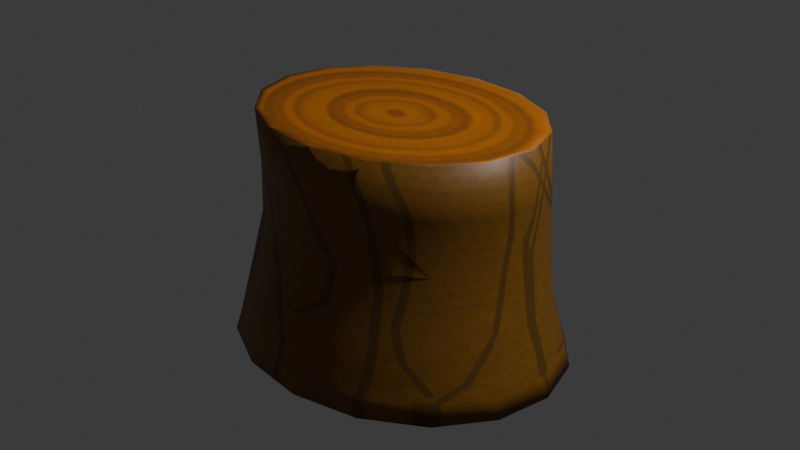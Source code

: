 # Source: Ceppo.blend  (saved by Blender 4.3.34; exported with 4.5.12 LTS)
import bpy
from mathutils import Matrix  # noqa: F401  (used for matrix-valued properties, if any)

bpy.ops.wm.read_factory_settings(use_empty=True)
scene = bpy.context.scene
scene.name = 'Scene'

# ---- collections
col_collection = bpy.data.collections.new('Collection'); scene.collection.children.link(col_collection)

# ---- images (referenced by path relative to the original .blend; pixels are not part of the script)
import os
ASSET_DIR = os.environ.get("B2B_ASSET_DIR", "")  # directory of the original .blend (textures are referenced by path, not embedded)
HERE = os.path.dirname(os.path.abspath(__file__))  # packed textures are extracted next to this script under _unpacked/

def load_image(name, relpath, width, height, colorspace="sRGB"):
    """Load a texture the original file referenced (path relative to the .blend, or extracted next to this script)."""
    p = next((c for c in (os.path.join(HERE, relpath), os.path.join(ASSET_DIR, relpath)) if relpath and os.path.exists(c)), "")
    if p:
        img = bpy.data.images.load(p, check_existing=True)
        img.name = name
    else:  # same state as the original file: an image datablock whose file is absent (Cycles renders it pink)
        img = bpy.data.images.new(name, width, height)
        img.source = "FILE"
        img.filepath = "//" + (relpath or name)
    img.colorspace_settings.name = colorspace
    return img
img_cylinder_base_color = load_image('Cylinder Base Color', '_unpacked/Cylinder_Base_Color.9816d497.png', 1024, 1024, 'sRGB')

# ---- materials (node trees are filled in below, after node groups)
mat_material_001 = bpy.data.materials.new('Material.001')

# ---- material node trees
mat_material_001.use_nodes = True; mat_material_001.node_tree.nodes.clear()
_N = mat_material_001.node_tree.nodes; _L = mat_material_001.node_tree.links
n0 = _N.new('ShaderNodeBsdfPrincipled'); n0.name = 'Principled BSDF'; n0.location = (10, 300)
n1 = _N.new('ShaderNodeOutputMaterial'); n1.name = 'Material Output'; n1.location = (300, 300)
n2 = _N.new('ShaderNodeTexImage'); n2.name = 'Image Texture'; n2.location = (-280, 257)
n2.image = img_cylinder_base_color
_L.new(n0.outputs[0], n1.inputs[0])
_L.new(n2.outputs[0], n0.inputs[0])
n1.is_active_output = True

# ---- world
world_world = bpy.data.worlds.new('World'); scene.world = world_world
world_world.use_nodes = True; world_world.node_tree.nodes.clear()
_N = world_world.node_tree.nodes; _L = world_world.node_tree.links
n0 = _N.new('ShaderNodeOutputWorld'); n0.name = 'World Output'; n0.location = (300, 300)
n1 = _N.new('ShaderNodeBackground'); n1.name = 'Background'; n1.location = (10, 300)
n1.inputs[0].default_value = (0.05088, 0.05088, 0.05088, 1.0)
_L.new(n1.outputs[0], n0.inputs[0])
n0.is_active_output = True
world_world.color = (0.05088, 0.05088, 0.05088)
world_world.sun_shadow_jitter_overblur = 0.0

# ---- lights
light_light = bpy.data.lights.new('Light', 'POINT')
light_light.energy = 1000.0
light_light.shadow_soft_size = 0.1

# ---- meshes
me_cylinder = bpy.data.meshes.new('Cylinder')
me_cylinder.from_pydata([(-0.08775, 0.9378, 0.9937), (0.3462, 0.8353, 0.9924), (0.7272, 0.6055, 0.9911), (0.9973, 0.2834, 0.9899), (1.115, -0.08186, 0.9892), (1.063, -0.4347, 0.9889), (0.8492, -0.7215, 0.9892), (0.5055, -0.8985, 0.9899), (0.08471, -0.9388, 0.9911), (-0.3492, -0.8363, 0.9924), (-0.7303, -0.6065, 0.9938), (-1.0, -0.2844, 0.9949), (-1.118, 0.08087, 0.9957), (-1.066, 0.4338, 0.9959), (-0.8522, 0.7205, 0.9957), (-0.5086, 0.8975, 0.9949), (0.3651, 0.8807, 0.9924), (-0.09244, 0.9889, 0.9938), (0.7669, 0.6384, 0.991), (1.052, 0.2989, 0.9898), (1.176, -0.08628, 0.989), (1.121, -0.4584, 0.9887), (0.8954, -0.7607, 0.989), (0.5331, -0.9474, 0.9898), (0.0894, -0.9898, 0.991), (-0.3682, -0.8817, 0.9924), (-0.7699, -0.6394, 0.9939), (-1.055, -0.2998, 0.9951), (-1.179, 0.08529, 0.9958), (-1.124, 0.4574, 0.9961), (-0.8985, 0.7597, 0.9958), (-0.5361, 0.9464, 0.995), (-0.08754, 1.197, -0.982), (0.4482, 1.073, -0.9848), (0.9159, 0.7864, -0.9876), (1.244, 0.3797, -0.99), (1.384, -0.08484, -0.9916), (1.313, -0.5366, -0.9922), (1.042, -0.9068, -0.9916), (0.613, -1.139, -0.99), (0.09091, -1.198, -0.9876), (-0.4448, -1.075, -0.9847), (-0.9126, -0.7877, -0.9819), (-1.241, -0.381, -0.9795), (-1.38, 0.08354, -0.9779), (-1.309, 0.5353, -0.9774), (-1.039, 0.9055, -0.9779), (-0.6097, 1.138, -0.9796), (-0.08238, 1.097, -0.4974), (-0.06624, 1.11, 0.01738), (-0.06993, 1.006, 0.5102), (0.3876, 0.8983, 0.5088), (0.3944, 1.004, 0.01494), (0.4085, 0.9843, -0.5), (0.7894, 0.656, 0.5074), (0.7966, 0.7574, 0.0125), (0.8371, 0.7214, -0.5026), (1.074, 0.3164, 0.5062), (1.079, 0.4077, 0.01044), (1.138, 0.3488, -0.5048), (1.199, -0.06872, 0.5054), (1.199, 0.008257, 0.009075), (1.266, -0.0769, -0.5063), (1.144, -0.4408, 0.5051), (1.138, -0.3802, 0.008604), (1.201, -0.4909, -0.5068), (0.9179, -0.7432, 0.5054), (0.9051, -0.6985, 0.009104), (0.9527, -0.83, -0.5062), (0.5556, -0.9298, 0.5062), (0.5362, -0.8982, 0.0105), (0.5596, -1.043, -0.5048), (0.1119, -0.9723, 0.5074), (0.0872, -0.9488, 0.01258), (0.08114, -1.097, -0.5025), (-0.3456, -0.8641, 0.5089), (-0.3734, -0.8428, 0.01502), (-0.4098, -0.9838, -0.4999), (-0.7474, -0.6219, 0.5103), (-0.7756, -0.5961, 0.01745), (-0.8384, -0.721, -0.4973), (-1.032, -0.2823, 0.5115), (-1.058, -0.2464, 0.01951), (-1.139, -0.3483, -0.4951), (-1.157, 0.1029, 0.5123), (-1.178, 0.153, 0.02088), (-1.267, 0.07738, -0.4937), (-1.102, 0.4749, 0.5125), (-1.117, 0.5415, 0.02135), (-1.202, 0.4913, -0.4932), (-0.876, 0.7773, 0.5123), (-0.8841, 0.8598, 0.02085), (-0.954, 0.8305, -0.4937), (-0.5136, 0.9639, 0.5114), (-0.5152, 1.059, 0.01946), (-0.5608, 1.043, -0.4952), (-0.08991, 1.238, -1.145), (0.4647, 1.111, -1.148), (0.9489, 0.8138, -1.151), (1.289, 0.3928, -1.154), (1.433, -0.08809, -1.155), (1.36, -0.5557, -1.156), (1.079, -0.9389, -1.155), (0.6353, -1.179, -1.154), (0.09482, -1.24, -1.151), (-0.4597, -1.113, -1.148), (-0.9439, -0.8157, -1.145), (-1.284, -0.3947, -1.143), (-1.428, 0.08621, -1.141), (-1.355, 0.5539, -1.141), (-1.075, 0.937, -1.141), (-0.6304, 1.177, -1.143), (-0.08372, 1.155, -1.146), (0.4337, 1.036, -1.148), (0.8855, 0.7592, -1.151), (1.203, 0.3664, -1.153), (1.337, -0.08226, -1.155), (1.269, -0.5186, -1.156), (1.007, -0.8761, -1.155), (0.5929, -1.1, -1.153), (0.08863, -1.157, -1.151), (-0.4288, -1.038, -1.148), (-0.8805, -0.7611, -1.146), (-1.198, -0.3683, -1.143), (-1.332, 0.08037, -1.142), (-1.264, 0.5167, -1.141), (-1.002, 0.8742, -1.142), (-0.588, 1.098, -1.143)], [], [(50, 17, 16, 51), (51, 16, 18, 54), (54, 18, 19, 57), (57, 19, 20, 60), (60, 20, 21, 63), (63, 21, 22, 66), (66, 22, 23, 69), (69, 23, 24, 72), (72, 24, 25, 75), (75, 25, 26, 78), (78, 26, 27, 81), (81, 27, 28, 84), (84, 28, 29, 87), (87, 29, 30, 90), (1, 0, 15, 14, 13, 12, 11, 10, 9, 8, 7, 6, 5, 4, 3, 2), (90, 30, 31, 93), (93, 31, 17, 50), (0, 1, 16, 17), (1, 2, 18, 16), (2, 3, 19, 18), (3, 4, 20, 19), (4, 5, 21, 20), (5, 6, 22, 21), (6, 7, 23, 22), (7, 8, 24, 23), (8, 9, 25, 24), (9, 10, 26, 25), (10, 11, 27, 26), (11, 12, 28, 27), (12, 13, 29, 28), (13, 14, 30, 29), (14, 15, 31, 30), (15, 0, 17, 31), (44, 45, 109, 108), (32, 33, 97, 96), (39, 40, 104, 103), (34, 35, 99, 98), (46, 47, 111, 110), (41, 42, 106, 105), (36, 37, 101, 100), (43, 44, 108, 107), (38, 39, 103, 102), (33, 34, 98, 97), (45, 46, 110, 109), (40, 41, 105, 104), (35, 36, 100, 99), (47, 32, 96, 111), (42, 43, 107, 106), (37, 38, 102, 101), (47, 95, 48, 32), (95, 94, 49, 48), (94, 93, 50, 49), (46, 92, 95, 47), (92, 91, 94, 95), (91, 90, 93, 94), (45, 89, 92, 46), (89, 88, 91, 92), (88, 87, 90, 91), (44, 86, 89, 45), (86, 85, 88, 89), (85, 84, 87, 88), (43, 83, 86, 44), (83, 82, 85, 86), (82, 81, 84, 85), (42, 80, 83, 43), (80, 79, 82, 83), (79, 78, 81, 82), (41, 77, 80, 42), (77, 76, 79, 80), (76, 75, 78, 79), (40, 74, 77, 41), (74, 73, 76, 77), (73, 72, 75, 76), (39, 71, 74, 40), (71, 70, 73, 74), (70, 69, 72, 73), (38, 68, 71, 39), (68, 67, 70, 71), (67, 66, 69, 70), (37, 65, 68, 38), (65, 64, 67, 68), (64, 63, 66, 67), (36, 62, 65, 37), (62, 61, 64, 65), (61, 60, 63, 64), (35, 59, 62, 36), (59, 58, 61, 62), (58, 57, 60, 61), (34, 56, 59, 35), (56, 55, 58, 59), (55, 54, 57, 58), (33, 53, 56, 34), (53, 52, 55, 56), (52, 51, 54, 55), (32, 48, 53, 33), (48, 49, 52, 53), (49, 50, 51, 52), (112, 113, 114, 115, 116, 117, 118, 119, 120, 121, 122, 123, 124, 125, 126, 127), (113, 112, 96, 97), (114, 113, 97, 98), (115, 114, 98, 99), (116, 115, 99, 100), (117, 116, 100, 101), (118, 117, 101, 102), (119, 118, 102, 103), (120, 119, 103, 104), (121, 120, 104, 105), (122, 121, 105, 106), (123, 122, 106, 107), (124, 123, 107, 108), (125, 124, 108, 109), (126, 125, 109, 110), (127, 126, 110, 111), (112, 127, 111, 96)])
me_cylinder.polygons.foreach_set('use_smooth', [True] * 114)
_uv = me_cylinder.uv_layers.new(name='UVMap')
_uv.uv.foreach_set('vector', [1.0, 0.875, 1.0, 1.0, 0.9375, 1.0, 0.9375, 0.875, 0.9375, 0.875, 0.9375, 1.0, 0.875, 1.0, 0.875, 0.875, 0.875, 0.875, 0.875, 1.0, 0.8125, 1.0, 0.8125, 0.875, 0.8125, 0.875, 0.8125, 1.0, 0.75, 1.0, 0.75, 0.875, 0.75, 0.875, 0.75, 1.0, 0.6875, 1.0, 0.6875, 0.875, 0.6875, 0.875, 0.6875, 1.0, 0.625, 1.0, 0.625, 0.875, 0.625, 0.875, 0.625, 1.0, 0.5625, 1.0, 0.5625, 0.875, 0.5625, 0.875, 0.5625, 1.0, 0.5, 1.0, 0.5, 0.875, 0.5, 0.875, 0.5, 1.0, 0.4375, 1.0, 0.4375, 0.875, 0.4375, 0.875, 0.4375, 1.0, 0.375, 1.0, 0.375, 0.875, 0.375, 0.875, 0.375, 1.0, 0.3125, 1.0, 0.3125, 0.875, 0.3125, 0.875, 0.3125, 1.0, 0.25, 1.0, 0.25, 0.875, 0.25, 0.875, 0.25, 1.0, 0.1875, 1.0, 0.1875, 0.875, 0.1875, 0.875, 0.1875, 1.0, 0.125, 1.0, 0.125, 0.875, 0.3371, 0.4603, 0.25, 0.4776, 0.1629, 0.4603, 0.08905, 0.411, 0.03971, 0.3371, 0.02238, 0.25, 0.03971, 0.1629, 0.08905, 0.08905, 0.1629, 0.03971, 0.25, 0.02238, 0.3371, 0.03971, 0.411, 0.08905, 0.4603, 0.1629, 0.4776, 0.25, 0.4603, 0.3371, 0.411, 0.411, 0.125, 0.875, 0.125, 1.0, 0.0625, 1.0, 0.0625, 0.875, 0.0625, 0.875, 0.0625, 1.0, 0.0, 1.0, 0.0, 0.875, 0.25, 0.4776, 0.3371, 0.4603, 0.3418, 0.4717, 0.25, 0.49, 0.3371, 0.4603, 0.411, 0.411, 0.4197, 0.4197, 0.3418, 0.4717, 0.411, 0.411, 0.4603, 0.3371, 0.4717, 0.3418, 0.4197, 0.4197, 0.4603, 0.3371, 0.4776, 0.25, 0.49, 0.25, 0.4717, 0.3418, 0.4776, 0.25, 0.4603, 0.1629, 0.4717, 0.1582, 0.49, 0.25, 0.4603, 0.1629, 0.411, 0.08905, 0.4197, 0.08029, 0.4717, 0.1582, 0.411, 0.08905, 0.3371, 0.03971, 0.3418, 0.02827, 0.4197, 0.08029, 0.3371, 0.03971, 0.25, 0.02238, 0.25, 0.01, 0.3418, 0.02827, 0.25, 0.02238, 0.1629, 0.03971, 0.1582, 0.02827, 0.25, 0.01, 0.1629, 0.03971, 0.08905, 0.08905, 0.08029, 0.08029, 0.1582, 0.02827, 0.08905, 0.08905, 0.03971, 0.1629, 0.02827, 0.1582, 0.08029, 0.08029, 0.03971, 0.1629, 0.02238, 0.25, 0.01, 0.25, 0.02827, 0.1582, 0.02238, 0.25, 0.03971, 0.3371, 0.02827, 0.3418, 0.01, 0.25, 0.03971, 0.3371, 0.08905, 0.411, 0.08029, 0.4197, 0.02827, 0.3418, 0.08905, 0.411, 0.1629, 0.4603, 0.1582, 0.4717, 0.08029, 0.4197, 0.1629, 0.4603, 0.25, 0.4776, 0.25, 0.49, 0.1582, 0.4717, 0.25, 0.5, 0.1875, 0.5, 0.1875, 0.5, 0.25, 0.5, 1.0, 0.5, 0.9375, 0.5, 0.9375, 0.5, 1.0, 0.5, 0.5625, 0.5, 0.5, 0.5, 0.5, 0.5, 0.5625, 0.5, 0.875, 0.5, 0.8125, 0.5, 0.8125, 0.5, 0.875, 0.5, 0.125, 0.5, 0.0625, 0.5, 0.0625, 0.5, 0.125, 0.5, 0.4375, 0.5, 0.375, 0.5, 0.375, 0.5, 0.4375, 0.5, 0.75, 0.5, 0.6875, 0.5, 0.6875, 0.5, 0.75, 0.5, 0.3125, 0.5, 0.25, 0.5, 0.25, 0.5, 0.3125, 0.5, 0.625, 0.5, 0.5625, 0.5, 0.5625, 0.5, 0.625, 0.5, 0.9375, 0.5, 0.875, 0.5, 0.875, 0.5, 0.9375, 0.5, 0.1875, 0.5, 0.125, 0.5, 0.125, 0.5, 0.1875, 0.5, 0.5, 0.5, 0.4375, 0.5, 0.4375, 0.5, 0.5, 0.5, 0.8125, 0.5, 0.75, 0.5, 0.75, 0.5, 0.8125, 0.5, 0.0625, 0.5, 0.0, 0.5, 0.0, 0.5, 0.0625, 0.5, 0.375, 0.5, 0.3125, 0.5, 0.3125, 0.5, 0.375, 0.5, 0.6875, 0.5, 0.625, 0.5, 0.625, 0.5, 0.6875, 0.5, 0.0625, 0.5, 0.0625, 0.625, 0.0, 0.625, 0.0, 0.5, 0.0625, 0.625, 0.0625, 0.75, 0.0, 0.75, 0.0, 0.625, 0.0625, 0.75, 0.0625, 0.875, 0.0, 0.875, 0.0, 0.75, 0.125, 0.5, 0.125, 0.625, 0.0625, 0.625, 0.0625, 0.5, 0.125, 0.625, 0.125, 0.75, 0.0625, 0.75, 0.0625, 0.625, 0.125, 0.75, 0.125, 0.875, 0.0625, 0.875, 0.0625, 0.75, 0.1875, 0.5, 0.1875, 0.625, 0.125, 0.625, 0.125, 0.5, 0.1875, 0.625, 0.1875, 0.75, 0.125, 0.75, 0.125, 0.625, 0.1875, 0.75, 0.1875, 0.875, 0.125, 0.875, 0.125, 0.75, 0.25, 0.5, 0.25, 0.625, 0.1875, 0.625, 0.1875, 0.5, 0.25, 0.625, 0.25, 0.75, 0.1875, 0.75, 0.1875, 0.625, 0.25, 0.75, 0.25, 0.875, 0.1875, 0.875, 0.1875, 0.75, 0.3125, 0.5, 0.3125, 0.625, 0.25, 0.625, 0.25, 0.5, 0.3125, 0.625, 0.3125, 0.75, 0.25, 0.75, 0.25, 0.625, 0.3125, 0.75, 0.3125, 0.875, 0.25, 0.875, 0.25, 0.75, 0.375, 0.5, 0.375, 0.625, 0.3125, 0.625, 0.3125, 0.5, 0.375, 0.625, 0.375, 0.75, 0.3125, 0.75, 0.3125, 0.625, 0.375, 0.75, 0.375, 0.875, 0.3125, 0.875, 0.3125, 0.75, 0.4375, 0.5, 0.4375, 0.625, 0.375, 0.625, 0.375, 0.5, 0.4375, 0.625, 0.4375, 0.75, 0.375, 0.75, 0.375, 0.625, 0.4375, 0.75, 0.4375, 0.875, 0.375, 0.875, 0.375, 0.75, 0.5, 0.5, 0.5, 0.625, 0.4375, 0.625, 0.4375, 0.5, 0.5, 0.625, 0.5, 0.75, 0.4375, 0.75, 0.4375, 0.625, 0.5, 0.75, 0.5, 0.875, 0.4375, 0.875, 0.4375, 0.75, 0.5625, 0.5, 0.5625, 0.625, 0.5, 0.625, 0.5, 0.5, 0.5625, 0.625, 0.5625, 0.75, 0.5, 0.75, 0.5, 0.625, 0.5625, 0.75, 0.5625, 0.875, 0.5, 0.875, 0.5, 0.75, 0.625, 0.5, 0.625, 0.625, 0.5625, 0.625, 0.5625, 0.5, 0.625, 0.625, 0.625, 0.75, 0.5625, 0.75, 0.5625, 0.625, 0.625, 0.75, 0.625, 0.875, 0.5625, 0.875, 0.5625, 0.75, 0.6875, 0.5, 0.6875, 0.625, 0.625, 0.625, 0.625, 0.5, 0.6875, 0.625, 0.6875, 0.75, 0.625, 0.75, 0.625, 0.625, 0.6875, 0.75, 0.6875, 0.875, 0.625, 0.875, 0.625, 0.75, 0.75, 0.5, 0.75, 0.625, 0.6875, 0.625, 0.6875, 0.5, 0.75, 0.625, 0.75, 0.75, 0.6875, 0.75, 0.6875, 0.625, 0.75, 0.75, 0.75, 0.875, 0.6875, 0.875, 0.6875, 0.75, 0.8125, 0.5, 0.8125, 0.625, 0.75, 0.625, 0.75, 0.5, 0.8125, 0.625, 0.8125, 0.75, 0.75, 0.75, 0.75, 0.625, 0.8125, 0.75, 0.8125, 0.875, 0.75, 0.875, 0.75, 0.75, 0.875, 0.5, 0.875, 0.625, 0.8125, 0.625, 0.8125, 0.5, 0.875, 0.625, 0.875, 0.75, 0.8125, 0.75, 0.8125, 0.625, 0.875, 0.75, 0.875, 0.875, 0.8125, 0.875, 0.8125, 0.75, 0.9375, 0.5, 0.9375, 0.625, 0.875, 0.625, 0.875, 0.5, 0.9375, 0.625, 0.9375, 0.75, 0.875, 0.75, 0.875, 0.625, 0.9375, 0.75, 0.9375, 0.875, 0.875, 0.875, 0.875, 0.75, 1.0, 0.5, 1.0, 0.625, 0.9375, 0.625, 0.9375, 0.5, 1.0, 0.625, 1.0, 0.75, 0.9375, 0.75, 0.9375, 0.625, 1.0, 0.75, 1.0, 0.875, 0.9375, 0.875, 0.9375, 0.75, 0.75, 0.4739, 0.8357, 0.4569, 0.9083, 0.4083, 0.9569, 0.3357, 0.9739, 0.25, 0.9569, 0.1643, 0.9083, 0.09167, 0.8357, 0.04313, 0.75, 0.02608, 0.6643, 0.04313, 0.5917, 0.09167, 0.5431, 0.1643, 0.5261, 0.25, 0.5431, 0.3357, 0.5917, 0.4083, 0.6643, 0.4569, 0.8357, 0.4569, 0.75, 0.4739, 0.75, 0.49, 0.8418, 0.4717, 0.9083, 0.4083, 0.8357, 0.4569, 0.8418, 0.4717, 0.9197, 0.4197, 0.9569, 0.3357, 0.9083, 0.4083, 0.9197, 0.4197, 0.9717, 0.3418, 0.9739, 0.25, 0.9569, 0.3357, 0.9717, 0.3418, 0.99, 0.25, 0.9569, 0.1643, 0.9739, 0.25, 0.99, 0.25, 0.9717, 0.1582, 0.9083, 0.09167, 0.9569, 0.1643, 0.9717, 0.1582, 0.9197, 0.08029, 0.8357, 0.04313, 0.9083, 0.09167, 0.9197, 0.08029, 0.8418, 0.02827, 0.75, 0.02608, 0.8357, 0.04313, 0.8418, 0.02827, 0.75, 0.01, 0.6643, 0.04313, 0.75, 0.02608, 0.75, 0.01, 0.6582, 0.02827, 0.5917, 0.09167, 0.6643, 0.04313, 0.6582, 0.02827, 0.5803, 0.08029, 0.5431, 0.1643, 0.5917, 0.09167, 0.5803, 0.08029, 0.5283, 0.1582, 0.5261, 0.25, 0.5431, 0.1643, 0.5283, 0.1582, 0.51, 0.25, 0.5431, 0.3357, 0.5261, 0.25, 0.51, 0.25, 0.5283, 0.3418, 0.5917, 0.4083, 0.5431, 0.3357, 0.5283, 0.3418, 0.5803, 0.4197, 0.6643, 0.4569, 0.5917, 0.4083, 0.5803, 0.4197, 0.6582, 0.4717, 0.75, 0.4739, 0.6643, 0.4569, 0.6582, 0.4717, 0.75, 0.49])
me_cylinder.materials.append(mat_material_001)
me_cylinder.update()

# ---- objects
ob_light = bpy.data.objects.new('Light', light_light)
ob_cylinder = bpy.data.objects.new('Cylinder', me_cylinder)

# ---- transforms, parenting, visibility, modifiers, constraints
ob_light.location = (4.025, 1.178, 5.904)
ob_light.rotation_euler = (0.6503, 0.05522, 1.953)
ob_light.lock_rotations_4d = False
ob_light.empty_display_type = 'ARROWS'
ob_light.color = (0.0, 0.0, 0.0, 0.0)
ob_light.lineart.crease_threshold = 0.0
ob_cylinder.location = (0.08515, -0.1725, 0.7484)
ob_cylinder.rotation_euler = (-0.02401, -0.004294, 0.377)
ob_cylinder.scale = (0.7408, 0.7627, 0.6646)

# ---- collection membership
col_collection.objects.link(ob_light)
col_collection.objects.link(ob_cylinder)

# ---- scene / render settings (as saved in the file)
scene.frame_start = 1; scene.frame_end = 250; scene.frame_set(1)
scene.render.engine = 'BLENDER_EEVEE_NEXT'
bpy.context.view_layer.update()

# ---- added for rendering (the .blend has no active camera): camera
cam_auto = bpy.data.cameras.new('AutoCamera')
cam_auto.lens = 50.0
cam_auto.sensor_width = 36.0
cam_auto.clip_end = 1000.0
ob_auto_camera = bpy.data.objects.new('AutoCamera', cam_auto)
scene.collection.objects.link(ob_auto_camera)
ob_auto_camera.location = (3.78916, -4.61527, 3.65635)
ob_auto_camera.rotation_euler = (1.09748, -7.21219e-08, 0.694738)
scene.camera = ob_auto_camera
bpy.context.view_layer.update()
